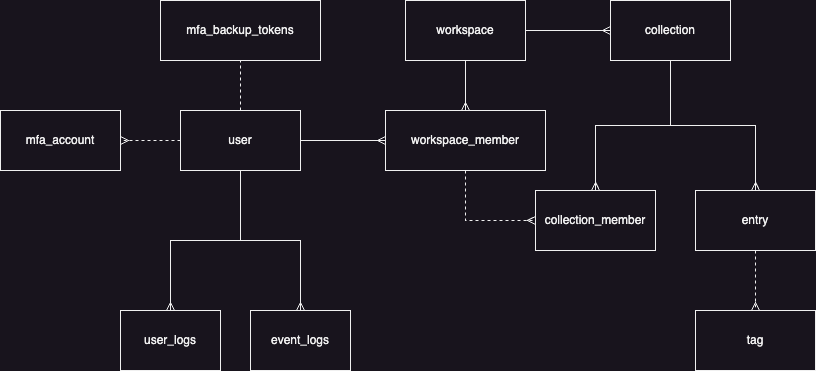

The diagram above was exported from draw.io. Its source (the exported page's mxGraphModel, read from the mxfile embedded in the PNG):
<mxGraphModel dx="1293" dy="837" grid="1" gridSize="10" guides="1" tooltips="1" connect="1" arrows="1" fold="1" page="1" pageScale="1" pageWidth="1600" pageHeight="900" math="0" shadow="0">
  <root>
    <mxCell id="0" />
    <mxCell id="1" parent="0" />
    <mxCell id="oPIAFTeW3eiqCoVPYEXF-6" style="edgeStyle=orthogonalEdgeStyle;rounded=0;orthogonalLoop=1;jettySize=auto;html=1;entryX=0;entryY=0.5;entryDx=0;entryDy=0;endArrow=ERmany;endFill=0;" parent="1" source="oPIAFTeW3eiqCoVPYEXF-1" target="oPIAFTeW3eiqCoVPYEXF-4" edge="1">
      <mxGeometry relative="1" as="geometry">
        <mxPoint x="775" y="280" as="targetPoint" />
      </mxGeometry>
    </mxCell>
    <mxCell id="xea2b9Il4SC-zCKWQX_U-4" style="edgeStyle=orthogonalEdgeStyle;rounded=0;orthogonalLoop=1;jettySize=auto;html=1;entryX=0.5;entryY=0;entryDx=0;entryDy=0;endArrow=ERmany;endFill=0;exitX=0.5;exitY=1;exitDx=0;exitDy=0;" edge="1" parent="1" source="oPIAFTeW3eiqCoVPYEXF-1" target="xea2b9Il4SC-zCKWQX_U-3">
      <mxGeometry relative="1" as="geometry" />
    </mxCell>
    <mxCell id="xea2b9Il4SC-zCKWQX_U-6" style="edgeStyle=orthogonalEdgeStyle;rounded=0;orthogonalLoop=1;jettySize=auto;html=1;exitX=0.5;exitY=1;exitDx=0;exitDy=0;entryX=0.5;entryY=0;entryDx=0;entryDy=0;endArrow=ERmany;endFill=0;" edge="1" parent="1" source="oPIAFTeW3eiqCoVPYEXF-1" target="xea2b9Il4SC-zCKWQX_U-5">
      <mxGeometry relative="1" as="geometry" />
    </mxCell>
    <mxCell id="xea2b9Il4SC-zCKWQX_U-8" style="edgeStyle=orthogonalEdgeStyle;rounded=0;orthogonalLoop=1;jettySize=auto;html=1;exitX=0.5;exitY=0;exitDx=0;exitDy=0;entryX=0.5;entryY=1;entryDx=0;entryDy=0;endArrow=none;endFill=0;dashed=1;" edge="1" parent="1" source="oPIAFTeW3eiqCoVPYEXF-1" target="xea2b9Il4SC-zCKWQX_U-7">
      <mxGeometry relative="1" as="geometry">
        <Array as="points">
          <mxPoint x="675" y="340" />
          <mxPoint x="675" y="340" />
        </Array>
      </mxGeometry>
    </mxCell>
    <mxCell id="xea2b9Il4SC-zCKWQX_U-14" style="edgeStyle=orthogonalEdgeStyle;rounded=0;orthogonalLoop=1;jettySize=auto;html=1;exitX=0;exitY=0.5;exitDx=0;exitDy=0;entryX=1;entryY=0.5;entryDx=0;entryDy=0;endArrow=ERmany;endFill=0;dashed=1;" edge="1" parent="1" source="oPIAFTeW3eiqCoVPYEXF-1" target="xea2b9Il4SC-zCKWQX_U-1">
      <mxGeometry relative="1" as="geometry" />
    </mxCell>
    <mxCell id="oPIAFTeW3eiqCoVPYEXF-1" value="user" style="rounded=0;whiteSpace=wrap;html=1;" parent="1" vertex="1">
      <mxGeometry x="615" y="380" width="120" height="60" as="geometry" />
    </mxCell>
    <mxCell id="oPIAFTeW3eiqCoVPYEXF-8" style="edgeStyle=orthogonalEdgeStyle;rounded=0;orthogonalLoop=1;jettySize=auto;html=1;entryX=0;entryY=0.5;entryDx=0;entryDy=0;endArrow=ERmany;endFill=0;" parent="1" source="oPIAFTeW3eiqCoVPYEXF-2" target="oPIAFTeW3eiqCoVPYEXF-3" edge="1">
      <mxGeometry relative="1" as="geometry" />
    </mxCell>
    <mxCell id="oPIAFTeW3eiqCoVPYEXF-2" value="workspace" style="rounded=0;whiteSpace=wrap;html=1;" parent="1" vertex="1">
      <mxGeometry x="840" y="270" width="120" height="60" as="geometry" />
    </mxCell>
    <mxCell id="oPIAFTeW3eiqCoVPYEXF-9" style="edgeStyle=orthogonalEdgeStyle;rounded=0;orthogonalLoop=1;jettySize=auto;html=1;exitX=0.5;exitY=1;exitDx=0;exitDy=0;entryX=0.5;entryY=0;entryDx=0;entryDy=0;endArrow=ERmany;endFill=0;" parent="1" source="oPIAFTeW3eiqCoVPYEXF-3" target="oPIAFTeW3eiqCoVPYEXF-5" edge="1">
      <mxGeometry relative="1" as="geometry" />
    </mxCell>
    <mxCell id="xea2b9Il4SC-zCKWQX_U-13" style="edgeStyle=orthogonalEdgeStyle;rounded=0;orthogonalLoop=1;jettySize=auto;html=1;exitX=0.5;exitY=1;exitDx=0;exitDy=0;entryX=0.5;entryY=0;entryDx=0;entryDy=0;endArrow=ERmany;endFill=0;" edge="1" parent="1" source="oPIAFTeW3eiqCoVPYEXF-3" target="xea2b9Il4SC-zCKWQX_U-9">
      <mxGeometry relative="1" as="geometry" />
    </mxCell>
    <mxCell id="oPIAFTeW3eiqCoVPYEXF-3" value="collection" style="rounded=0;whiteSpace=wrap;html=1;" parent="1" vertex="1">
      <mxGeometry x="1045" y="270" width="120" height="60" as="geometry" />
    </mxCell>
    <mxCell id="oPIAFTeW3eiqCoVPYEXF-10" style="edgeStyle=orthogonalEdgeStyle;rounded=0;orthogonalLoop=1;jettySize=auto;html=1;entryX=0;entryY=0.5;entryDx=0;entryDy=0;dashed=1;endArrow=ERmany;endFill=0;exitX=0.5;exitY=1;exitDx=0;exitDy=0;" parent="1" source="oPIAFTeW3eiqCoVPYEXF-4" target="oPIAFTeW3eiqCoVPYEXF-5" edge="1">
      <mxGeometry relative="1" as="geometry" />
    </mxCell>
    <mxCell id="oPIAFTeW3eiqCoVPYEXF-4" value="workspace_member" style="rounded=0;whiteSpace=wrap;html=1;" parent="1" vertex="1">
      <mxGeometry x="820" y="380" width="160" height="60" as="geometry" />
    </mxCell>
    <mxCell id="oPIAFTeW3eiqCoVPYEXF-5" value="collection_member" style="rounded=0;whiteSpace=wrap;html=1;" parent="1" vertex="1">
      <mxGeometry x="970" y="460" width="120" height="60" as="geometry" />
    </mxCell>
    <mxCell id="oPIAFTeW3eiqCoVPYEXF-7" style="edgeStyle=orthogonalEdgeStyle;rounded=0;orthogonalLoop=1;jettySize=auto;html=1;entryX=0.5;entryY=0;entryDx=0;entryDy=0;endArrow=ERmany;endFill=0;" parent="1" source="oPIAFTeW3eiqCoVPYEXF-2" target="oPIAFTeW3eiqCoVPYEXF-4" edge="1">
      <mxGeometry relative="1" as="geometry" />
    </mxCell>
    <mxCell id="xea2b9Il4SC-zCKWQX_U-1" value="mfa_account" style="rounded=0;whiteSpace=wrap;html=1;" vertex="1" parent="1">
      <mxGeometry x="435" y="380" width="120" height="60" as="geometry" />
    </mxCell>
    <mxCell id="xea2b9Il4SC-zCKWQX_U-3" value="&lt;span style=&quot;background-color: initial;&quot;&gt;user_logs&lt;/span&gt;" style="rounded=0;whiteSpace=wrap;html=1;" vertex="1" parent="1">
      <mxGeometry x="555" y="580" width="100" height="60" as="geometry" />
    </mxCell>
    <mxCell id="xea2b9Il4SC-zCKWQX_U-5" value="event_logs" style="rounded=0;whiteSpace=wrap;html=1;" vertex="1" parent="1">
      <mxGeometry x="685" y="580" width="100" height="60" as="geometry" />
    </mxCell>
    <mxCell id="xea2b9Il4SC-zCKWQX_U-7" value="mfa_backup_tokens" style="rounded=0;whiteSpace=wrap;html=1;" vertex="1" parent="1">
      <mxGeometry x="595" y="270" width="160" height="60" as="geometry" />
    </mxCell>
    <mxCell id="xea2b9Il4SC-zCKWQX_U-16" style="edgeStyle=orthogonalEdgeStyle;rounded=0;orthogonalLoop=1;jettySize=auto;html=1;exitX=0.5;exitY=1;exitDx=0;exitDy=0;entryX=0.5;entryY=0;entryDx=0;entryDy=0;endArrow=ERmany;endFill=0;dashed=1;" edge="1" parent="1" source="xea2b9Il4SC-zCKWQX_U-9" target="xea2b9Il4SC-zCKWQX_U-15">
      <mxGeometry relative="1" as="geometry" />
    </mxCell>
    <mxCell id="xea2b9Il4SC-zCKWQX_U-9" value="entry" style="rounded=0;whiteSpace=wrap;html=1;" vertex="1" parent="1">
      <mxGeometry x="1130" y="460" width="120" height="60" as="geometry" />
    </mxCell>
    <mxCell id="xea2b9Il4SC-zCKWQX_U-15" value="tag" style="rounded=0;whiteSpace=wrap;html=1;" vertex="1" parent="1">
      <mxGeometry x="1130" y="580" width="120" height="60" as="geometry" />
    </mxCell>
  </root>
</mxGraphModel>